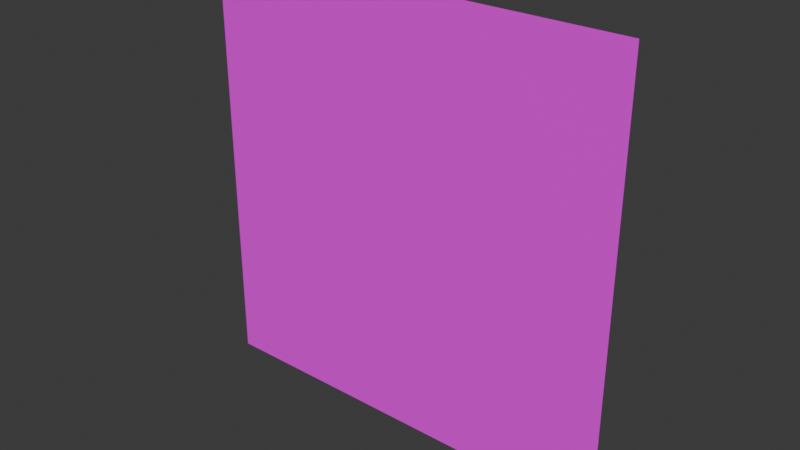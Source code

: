# Source: HitParticle.blend  (saved by Blender 4.2.67; exported with 4.5.12 LTS)
import bpy
from mathutils import Matrix  # noqa: F401  (used for matrix-valued properties, if any)

bpy.ops.wm.read_factory_settings(use_empty=True)
scene = bpy.context.scene
scene.name = 'Scene'

# ---- collections
col_collection = bpy.data.collections.new('Collection'); scene.collection.children.link(col_collection)

# ---- images (referenced by path relative to the original .blend; pixels are not part of the script)
import os
ASSET_DIR = os.environ.get("B2B_ASSET_DIR", "")  # directory of the original .blend (textures are referenced by path, not embedded)
HERE = os.path.dirname(os.path.abspath(__file__))  # packed textures are extracted next to this script under _unpacked/

def load_image(name, relpath, width, height, colorspace="sRGB"):
    """Load a texture the original file referenced (path relative to the .blend, or extracted next to this script)."""
    p = next((c for c in (os.path.join(HERE, relpath), os.path.join(ASSET_DIR, relpath)) if relpath and os.path.exists(c)), "")
    if p:
        img = bpy.data.images.load(p, check_existing=True)
        img.name = name
    else:  # same state as the original file: an image datablock whose file is absent (Cycles renders it pink)
        img = bpy.data.images.new(name, width, height)
        img.source = "FILE"
        img.filepath = "//" + (relpath or name)
    img.colorspace_settings.name = colorspace
    return img
img_hitparticlebillbord_png = load_image('HitParticleBillbord.png', 'HitParticleBillbord.png', 1024, 1024, 'sRGB')

# ---- materials (node trees are filled in below, after node groups)
mat_material = bpy.data.materials.new('Material')
mat_material.alpha_threshold = 0.0
mat_material.use_transparent_shadow = False
mat_material.roughness = 0.5
mat_material.line_color = (0.0, 0.0, 0.0, 1.0)

# ---- material node trees
mat_material.use_nodes = True; mat_material.node_tree.nodes.clear()
_N = mat_material.node_tree.nodes; _L = mat_material.node_tree.links
n0 = _N.new('ShaderNodeOutputMaterial'); n0.name = 'Material Output'; n0.location = (300, 300)
n1 = _N.new('ShaderNodeBsdfPrincipled'); n1.name = 'Principled BSDF'; n1.location = (10, 300)
n1.inputs[3].default_value = 1.45
n2 = _N.new('ShaderNodeTexImage'); n2.name = '画像テクスチャ'; n2.location = (-280, 280)
n2.image = img_hitparticlebillbord_png
_L.new(n1.outputs[0], n0.inputs[0])
_L.new(n2.outputs[0], n1.inputs[0])
n0.is_active_output = True

# ---- world
world_world = bpy.data.worlds.new('World'); scene.world = world_world
world_world.use_nodes = True; world_world.node_tree.nodes.clear()
_N = world_world.node_tree.nodes; _L = world_world.node_tree.links
n0 = _N.new('ShaderNodeOutputWorld'); n0.name = 'World Output'; n0.location = (300, 300)
n1 = _N.new('ShaderNodeBackground'); n1.name = 'Background'; n1.location = (10, 300)
n1.inputs[0].default_value = (0.05088, 0.05088, 0.05088, 1.0)
_L.new(n1.outputs[0], n0.inputs[0])
n0.is_active_output = True
world_world.color = (0.05088, 0.05088, 0.05088)
world_world.use_sun_shadow = False
world_world.sun_shadow_jitter_overblur = 0.0

# ---- meshes
me_x = bpy.data.meshes.new('平面')
me_x.from_pydata([(-1.0, -3.934e-08, 1.0), (1.0, -3.934e-08, 1.0), (-1.0, 3.934e-08, -1.0), (1.0, 3.934e-08, -1.0)], [], [(0, 2, 3, 1)])
_uv = me_x.uv_layers.new(name='UVマップ')
_uv.uv.foreach_set('vector', [0.1667, 4.083e-05, 0.1667, 1.0, 4.082e-05, 1.0, 4.082e-05, 4.1e-05])
me_x.materials.append(mat_material)
me_x.update()

# ---- objects
ob_effect = bpy.data.objects.new('Effect', me_x)

# ---- transforms, parenting, visibility, modifiers, constraints
ob_effect.location = (0.0, 0.0, 0.0)

# ---- collection membership
col_collection.objects.link(ob_effect)

# ---- scene / render settings (as saved in the file)
scene.frame_start = 1; scene.frame_end = 250; scene.frame_set(1)
scene.render.engine = 'BLENDER_EEVEE_NEXT'
scene.cycles.sampling_pattern = 'TABULATED_SOBOL'
scene.eevee.ray_tracing_options.trace_max_roughness = 0.0
bpy.context.view_layer.update()

# ---- added for rendering (the .blend has no active camera and no usable light): camera, sun
cam_auto = bpy.data.cameras.new('AutoCamera')
cam_auto.lens = 50.0
cam_auto.sensor_width = 36.0
cam_auto.clip_end = 1000.0
ob_auto_camera = bpy.data.objects.new('AutoCamera', cam_auto)
scene.collection.objects.link(ob_auto_camera)
ob_auto_camera.location = (2.61693, -3.14032, 2.09354)
ob_auto_camera.rotation_euler = (1.09748, -7.21219e-08, 0.694738)
scene.camera = ob_auto_camera
light_auto_sun = bpy.data.lights.new('AutoSun', 'SUN')
light_auto_sun.energy = 3.0
light_auto_sun.angle = 0.0523599
ob_auto_sun = bpy.data.objects.new('AutoSun', light_auto_sun)
scene.collection.objects.link(ob_auto_sun)
ob_auto_sun.rotation_euler = (0.872665, 0.174533, 0.523599)
bpy.context.view_layer.update()
